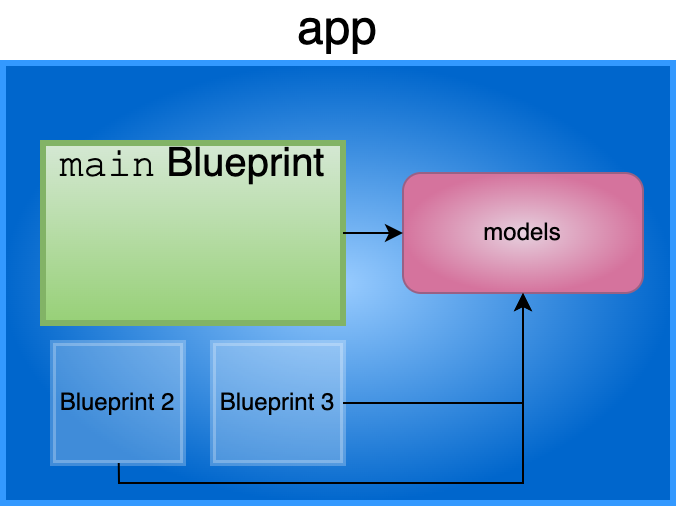

The diagram above was exported from draw.io. Its source (the exported page's mxGraphModel, read from the mxfile embedded in the PNG):
<mxGraphModel dx="395" dy="294" grid="1" gridSize="10" guides="1" tooltips="1" connect="1" arrows="1" fold="1" page="1" pageScale="1" pageWidth="850" pageHeight="1100" math="0" shadow="0">
  <root>
    <mxCell id="0" />
    <mxCell id="1" parent="0" />
    <mxCell id="2" value="app" style="rounded=0;whiteSpace=wrap;html=1;fontSize=24;container=1;labelPosition=center;verticalLabelPosition=top;align=center;verticalAlign=bottom;expand=0;recursiveResize=0;fillColor=#99CCFF;strokeColor=#3399FF;gradientColor=#0066CC;gradientDirection=radial;strokeWidth=3;" vertex="1" parent="1">
      <mxGeometry x="1250" y="2260" width="335" height="220" as="geometry" />
    </mxCell>
    <mxCell id="3" value="models" style="rounded=1;whiteSpace=wrap;html=1;fontSize=12;fillColor=#e6d0de;gradientColor=#d5739d;gradientDirection=radial;strokeColor=#996185;" vertex="1" parent="2">
      <mxGeometry x="200" y="55" width="120" height="60" as="geometry" />
    </mxCell>
    <mxCell id="4" value="&lt;font face=&quot;Courier New&quot;&gt;main&lt;/font&gt; Blueprint" style="rounded=0;whiteSpace=wrap;html=1;fontSize=20;container=1;labelPosition=center;verticalLabelPosition=middle;align=center;verticalAlign=top;expand=0;recursiveResize=0;fillColor=#d5e8d4;strokeColor=#82b366;gradientColor=#97d077;fontColor=#000000;strokeWidth=3;spacingTop=-8;" vertex="1" parent="2">
      <mxGeometry x="20" y="40" width="150" height="90" as="geometry">
        <mxRectangle x="20" y="40" width="80" height="30" as="alternateBounds" />
      </mxGeometry>
    </mxCell>
    <mxCell id="5" value="" style="endArrow=classic;html=1;rounded=0;entryX=0;entryY=0.5;entryDx=0;entryDy=0;strokeColor=#000000;exitX=1;exitY=0.75;exitDx=0;exitDy=0;" edge="1" parent="2" source="4" target="3">
      <mxGeometry width="50" height="50" relative="1" as="geometry">
        <mxPoint x="230" y="-70" as="sourcePoint" />
        <mxPoint x="220" y="-50" as="targetPoint" />
      </mxGeometry>
    </mxCell>
    <mxCell id="6" value="Blueprint 2" style="rounded=0;whiteSpace=wrap;html=1;strokeColor=#FFFFFF;strokeWidth=3;fillColor=default;opacity=25;" vertex="1" parent="2">
      <mxGeometry x="25" y="140" width="65" height="60" as="geometry" />
    </mxCell>
    <mxCell id="7" value="Blueprint 3" style="rounded=0;whiteSpace=wrap;html=1;strokeColor=#FFFFFF;strokeWidth=3;fillColor=default;opacity=25;" vertex="1" parent="2">
      <mxGeometry x="105" y="140" width="65" height="60" as="geometry" />
    </mxCell>
    <mxCell id="8" value="" style="endArrow=classic;html=1;rounded=0;entryX=0.5;entryY=1;entryDx=0;entryDy=0;strokeColor=#000000;exitX=1;exitY=0.5;exitDx=0;exitDy=0;" edge="1" parent="2" source="7" target="3">
      <mxGeometry width="50" height="50" relative="1" as="geometry">
        <mxPoint x="230" y="-70" as="sourcePoint" />
        <mxPoint x="220" y="-50" as="targetPoint" />
        <Array as="points">
          <mxPoint x="260" y="170" />
        </Array>
      </mxGeometry>
    </mxCell>
    <mxCell id="9" value="" style="endArrow=classic;html=1;rounded=0;entryX=0.5;entryY=1;entryDx=0;entryDy=0;strokeColor=#000000;" edge="1" parent="2" source="6" target="3">
      <mxGeometry width="50" height="50" relative="1" as="geometry">
        <mxPoint x="230" y="-70" as="sourcePoint" />
        <mxPoint x="220" y="-50" as="targetPoint" />
        <Array as="points">
          <mxPoint x="58" y="210" />
          <mxPoint x="260" y="210" />
        </Array>
      </mxGeometry>
    </mxCell>
  </root>
</mxGraphModel>